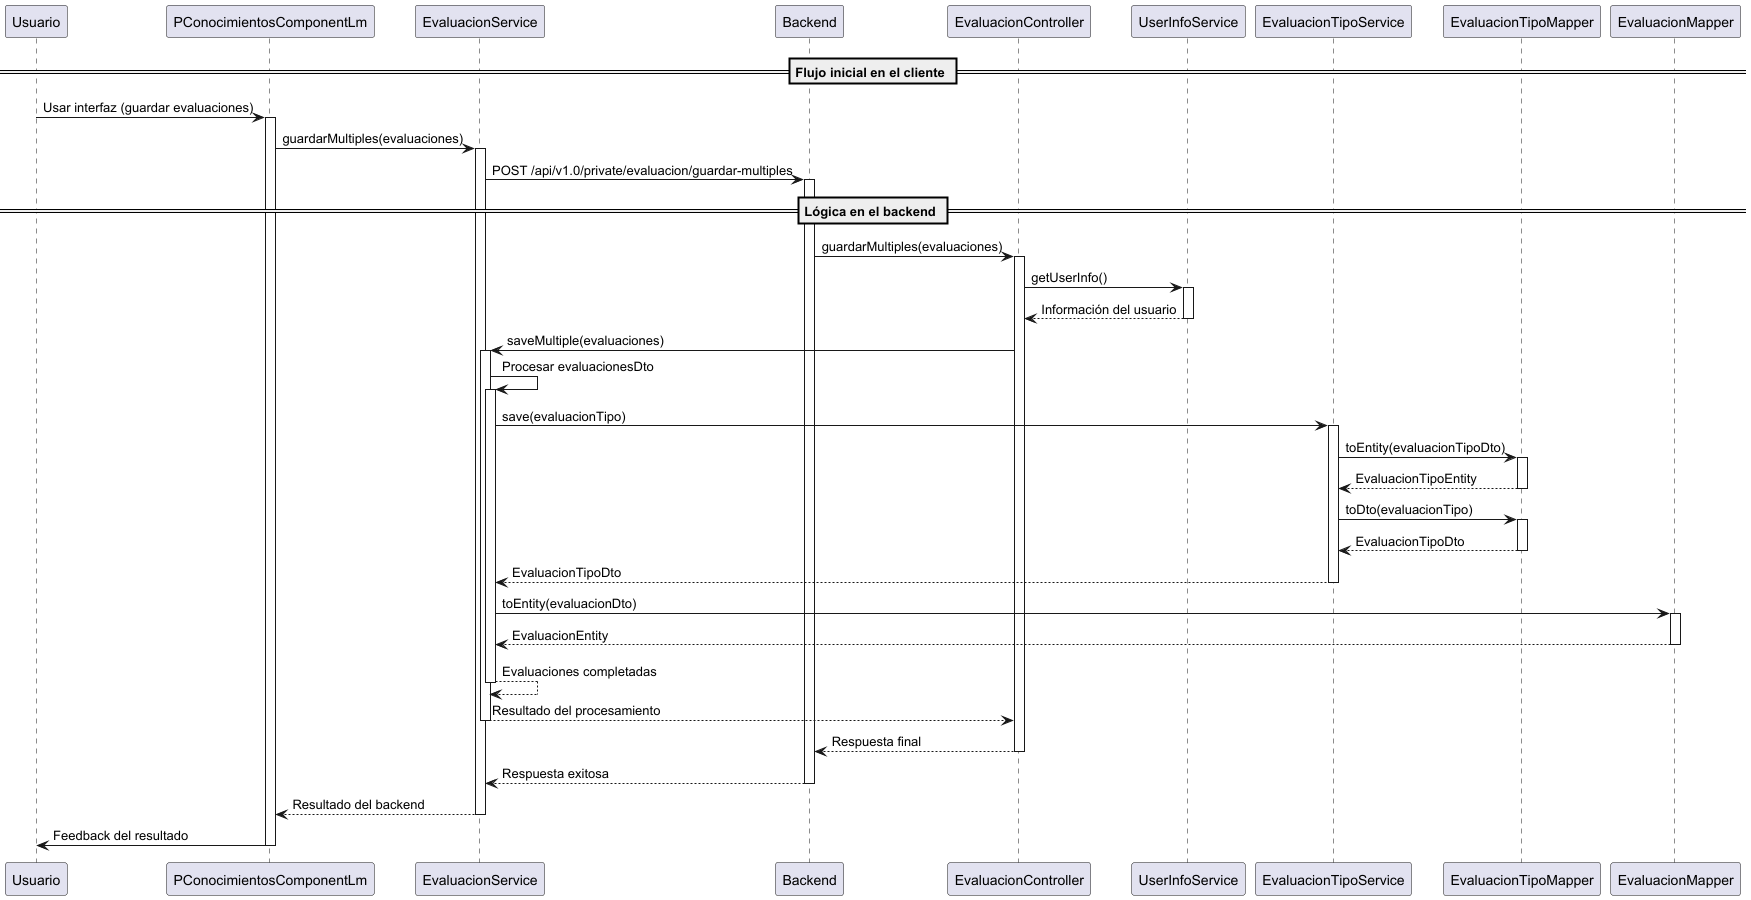

The diagram above was rendered by PlantUML. Its source (embedded in the PNG):
@startuml
participant Usuario

== Flujo inicial en el cliente ==
Usuario -> PConocimientosComponentLm : Usar interfaz (guardar evaluaciones)
activate PConocimientosComponentLm
PConocimientosComponentLm -> EvaluacionService : guardarMultiples(evaluaciones)
activate EvaluacionService
EvaluacionService -> Backend : POST /api/v1.0/private/evaluacion/guardar-multiples
activate Backend

== Lógica en el backend ==
Backend -> EvaluacionController : guardarMultiples(evaluaciones)
activate EvaluacionController
EvaluacionController -> UserInfoService : getUserInfo()
activate UserInfoService
UserInfoService --> EvaluacionController : Información del usuario
deactivate UserInfoService

EvaluacionController -> EvaluacionService : saveMultiple(evaluaciones)
activate EvaluacionService

EvaluacionService -> EvaluacionService : Procesar evaluacionesDto
activate EvaluacionService

EvaluacionService -> EvaluacionTipoService : save(evaluacionTipo)
activate EvaluacionTipoService
EvaluacionTipoService -> EvaluacionTipoMapper : toEntity(evaluacionTipoDto)
activate EvaluacionTipoMapper
EvaluacionTipoMapper --> EvaluacionTipoService : EvaluacionTipoEntity
deactivate EvaluacionTipoMapper

EvaluacionTipoService -> EvaluacionTipoMapper : toDto(evaluacionTipo)
activate EvaluacionTipoMapper
EvaluacionTipoMapper --> EvaluacionTipoService : EvaluacionTipoDto
deactivate EvaluacionTipoMapper
EvaluacionTipoService --> EvaluacionService : EvaluacionTipoDto
deactivate EvaluacionTipoService

EvaluacionService -> EvaluacionMapper : toEntity(evaluacionDto)
activate EvaluacionMapper
EvaluacionMapper --> EvaluacionService : EvaluacionEntity
deactivate EvaluacionMapper

EvaluacionService --> EvaluacionService : Evaluaciones completadas
deactivate EvaluacionService

EvaluacionService --> EvaluacionController : Resultado del procesamiento
deactivate EvaluacionService

EvaluacionController --> Backend : Respuesta final
deactivate EvaluacionController
Backend --> EvaluacionService : Respuesta exitosa
deactivate Backend
EvaluacionService --> PConocimientosComponentLm : Resultado del backend
deactivate EvaluacionService
PConocimientosComponentLm -> Usuario : Feedback del resultado
deactivate PConocimientosComponentLm
@enduml